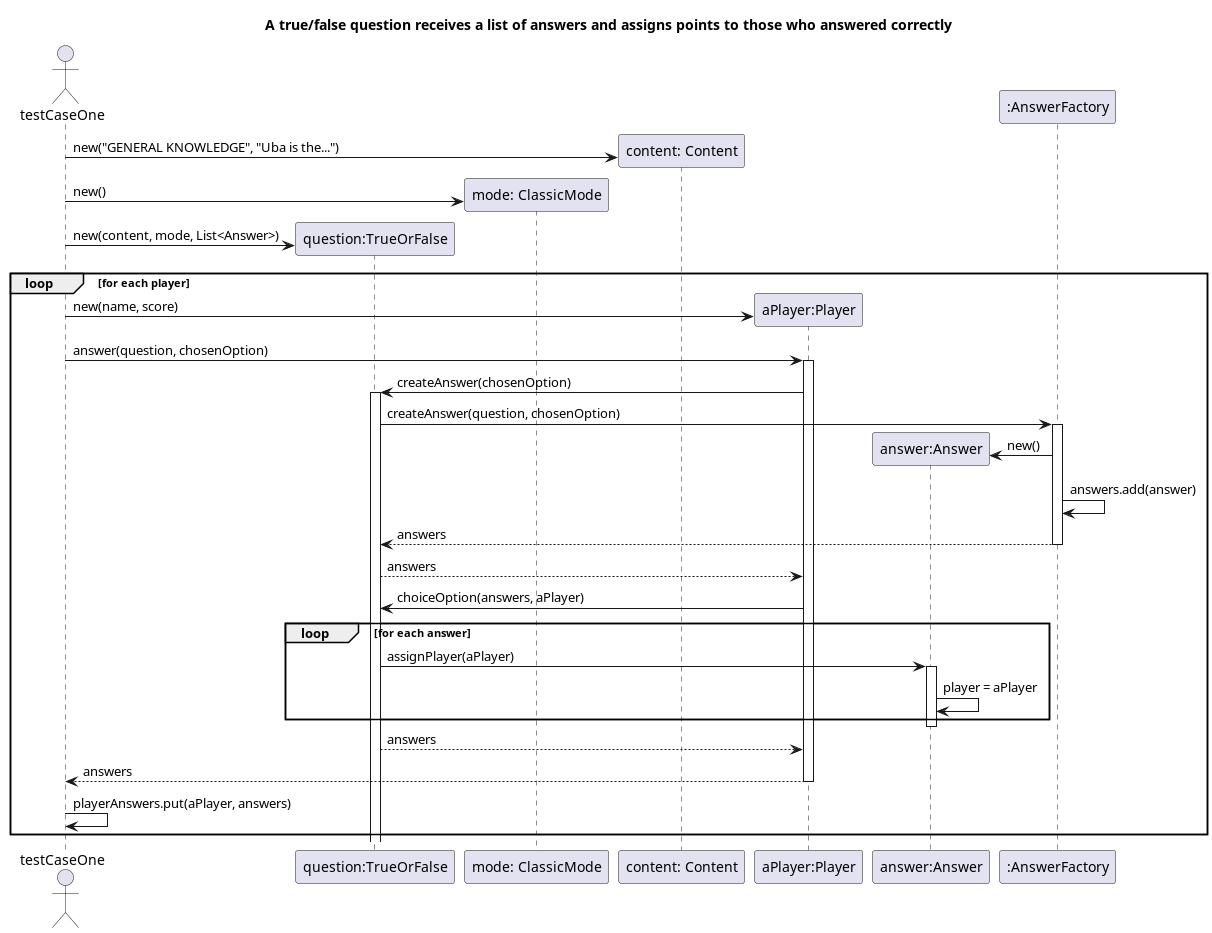

The diagram above was rendered by PlantUML. Its source (embedded in the PNG):
@startuml
title: A true/false question receives a list of answers and assigns points to those who answered correctly

actor testCaseOne
participant "question:TrueOrFalse" as question
participant "mode: ClassicMode" as type
participant "content: Content" as content
participant "aPlayer:Player" as player
participant "answer:Answer" as answer
participant ":AnswerFactory" as factory

create content
testCaseOne -> content:new("GENERAL KNOWLEDGE", "Uba is the...")
create type
testCaseOne -> type: new()
create question
testCaseOne -> question: new(content, mode, List<Answer>)

loop for each player
create player
testCaseOne -> player: new(name, score)

testCaseOne -> player: answer(question, chosenOption)
activate player
player -> question: createAnswer(chosenOption)
activate question
question -> factory: createAnswer(question, chosenOption)
activate factory
create answer
factory -> answer: new()
factory -> factory: answers.add(answer)
factory --> question: answers
deactivate factory
question --> player: answers
player -> question: choiceOption(answers, aPlayer)

loop for each answer
question -> answer: assignPlayer(aPlayer)
activate answer
answer -> answer: player = aPlayer
end loop
deactivate answer
question --> player: answers
player --> testCaseOne: answers
deactivate player
testCaseOne -> testCaseOne: playerAnswers.put(aPlayer, answers)
end loop
@enduml